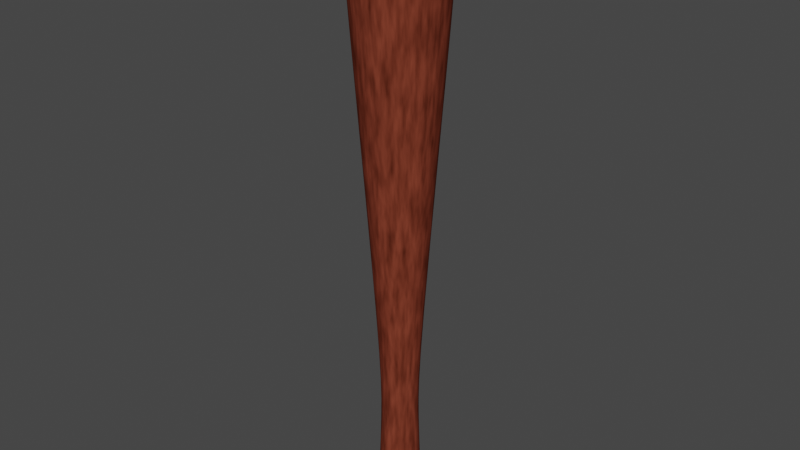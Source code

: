 # Source: bonk_bat.blend  (saved by Blender 3.6.11; exported with 4.5.12 LTS)
import bpy
from mathutils import Matrix  # noqa: F401  (used for matrix-valued properties, if any)

bpy.ops.wm.read_factory_settings(use_empty=True)
scene = bpy.context.scene
scene.name = 'Scene'

# ---- collections
col_collection = bpy.data.collections.new('Collection'); scene.collection.children.link(col_collection)

# ---- materials (node trees are filled in below, after node groups)
mat_material_001 = bpy.data.materials.new('Material.001')
mat_material_001.use_transparent_shadow = False

# ---- node groups
ng_auto_smooth = bpy.data.node_groups.new('Auto Smooth', 'GeometryNodeTree')
_s = ng_auto_smooth.interface.new_socket(name='Geometry', in_out='OUTPUT', socket_type='NodeSocketGeometry')
_s = ng_auto_smooth.interface.new_socket(name='Geometry', in_out='INPUT', socket_type='NodeSocketGeometry')
_s = ng_auto_smooth.interface.new_socket(name='Angle', in_out='INPUT', socket_type='NodeSocketFloat')
_s.subtype = 'ANGLE'
_s.min_value = 0.0
_s.max_value = 3.142
ng_auto_smooth.is_modifier = True
_N = ng_auto_smooth.nodes; _L = ng_auto_smooth.links
n0 = _N.new('NodeGroupOutput'); n0.name = 'Group Output'; n0.location = (480, -100)
n1 = _N.new('NodeGroupInput'); n1.name = 'Group Input'; n1.location = (-420, -300)
n2 = _N.new('NodeGroupInput'); n2.name = 'Group Input.001'; n2.location = (-60, -100)
n3 = _N.new('GeometryNodeSetShadeSmooth'); n3.name = 'Set Shade Smooth'; n3.location = (120, -100)
n3.domain = 'EDGE'
n4 = _N.new('GeometryNodeSetShadeSmooth'); n4.name = 'Set Shade Smooth.001'; n4.location = (300, -100)
n5 = _N.new('GeometryNodeInputMeshEdgeAngle'); n5.name = 'Edge Angle'; n5.location = (-420, -220)
n6 = _N.new('GeometryNodeInputEdgeSmooth'); n6.name = 'Is Edge Smooth'; n6.location = (-60, -160)
n7 = _N.new('GeometryNodeInputShadeSmooth'); n7.name = 'Is Face Smooth'; n7.location = (-240, -340)
n8 = _N.new('FunctionNodeBooleanMath'); n8.name = 'Boolean Math'; n8.location = (-60, -220)
n9 = _N.new('FunctionNodeCompare'); n9.name = 'Compare'; n9.location = (-240, -180)
n9.operation = 'LESS_EQUAL'
_L.new(n5.outputs[0], n9.inputs[0])
_L.new(n4.outputs[0], n0.inputs[0])
_L.new(n1.outputs[1], n9.inputs[1])
_L.new(n9.outputs[0], n8.inputs[0])
_L.new(n7.outputs[0], n8.inputs[1])
_L.new(n2.outputs[0], n3.inputs[0])
_L.new(n6.outputs[0], n3.inputs[1])
_L.new(n3.outputs[0], n4.inputs[0])
_L.new(n8.outputs[0], n3.inputs[2])
n0.is_active_output = True

# ---- material node trees
mat_material_001.use_nodes = True; mat_material_001.node_tree.nodes.clear()
_N = mat_material_001.node_tree.nodes; _L = mat_material_001.node_tree.links
n0 = _N.new('ShaderNodeBsdfPrincipled'); n0.name = 'Principled BSDF'; n0.location = (10, 300)
n0.distribution = 'GGX'
n0.subsurface_method = 'RANDOM_WALK_SKIN'
n0.inputs[2].default_value = 1.0
n0.inputs[3].default_value = 1.45
n0.inputs[11].default_value = 1.134
n0.inputs[13].default_value = 0.0
n0.inputs[27].default_value = (0.0, 0.0, 0.0, 1.0)
n0.inputs[28].default_value = 1.0
n1 = _N.new('ShaderNodeOutputMaterial'); n1.name = 'Material Output'; n1.location = (300, 300)
n2 = _N.new('ShaderNodeTexNoise'); n2.name = 'Noise Texture'; n2.location = (-490, 149)
n2.inputs[2].default_value = 19.0
n3 = _N.new('ShaderNodeMix'); n3.name = 'Mix'; n3.location = (-232, 168)
n3.data_type = 'RGBA'
n3.inputs[6].default_value = (0.01818, 0.003052, 0.0, 1.0)
n3.inputs[7].default_value = (0.3267, 0.07103, 0.03981, 1.0)
_L.new(n0.outputs[0], n1.inputs[0])
_L.new(n3.outputs[2], n0.inputs[0])
_L.new(n2.outputs[0], n3.inputs[0])
n1.is_active_output = True

# ---- world
world_world = bpy.data.worlds.new('World'); scene.world = world_world
world_world.use_nodes = True; world_world.node_tree.nodes.clear()
_N = world_world.node_tree.nodes; _L = world_world.node_tree.links
n0 = _N.new('ShaderNodeOutputWorld'); n0.name = 'World Output'; n0.location = (300, 300)
n1 = _N.new('ShaderNodeBackground'); n1.name = 'Background'; n1.location = (10, 300)
n1.inputs[0].default_value = (0.05088, 0.05088, 0.05088, 1.0)
_L.new(n1.outputs[0], n0.inputs[0])
n0.is_active_output = True
world_world.color = (0.05088, 0.05088, 0.05088)
world_world.use_sun_shadow = False
world_world.sun_shadow_jitter_overblur = 0.0

# ---- meshes
me_cylinder = bpy.data.meshes.new('Cylinder')
me_cylinder.from_pydata([(2.265e-09, 0.3991, -5.914), (1.292e-09, 0.8933, 4.648), (0.07786, 0.3914, -5.914), (0.1743, 0.8761, 4.648), (0.1527, 0.3687, -5.914), (0.3418, 0.8253, 4.648), (0.2217, 0.3319, -5.914), (0.4963, 0.7427, 4.648), (0.2822, 0.2822, -5.914), (0.6316, 0.6316, 4.648), (0.3319, 0.2217, -5.914), (0.7427, 0.4963, 4.648), (0.3687, 0.1527, -5.914), (0.8253, 0.3418, 4.648), (0.3914, 0.07786, -5.914), (0.8761, 0.1743, 4.648), (0.3991, 4.562e-09, -5.914), (0.8933, 1.591e-09, 4.648), (0.3914, -0.07786, -5.914), (0.8761, -0.1743, 4.648), (0.3687, -0.1527, -5.914), (0.8253, -0.3418, 4.648), (0.3319, -0.2217, -5.914), (0.7427, -0.4963, 4.648), (0.2822, -0.2822, -5.914), (0.6316, -0.6316, 4.648), (0.2217, -0.3319, -5.914), (0.4963, -0.7427, 4.648), (0.1527, -0.3687, -5.914), (0.3418, -0.8253, 4.648), (0.07786, -0.3914, -5.914), (0.1743, -0.8761, 4.648), (2.265e-09, -0.3991, -5.914), (1.292e-09, -0.8933, 4.648), (-0.07786, -0.3914, -5.914), (-0.1743, -0.8761, 4.648), (-0.1527, -0.3687, -5.914), (-0.3418, -0.8253, 4.648), (-0.2217, -0.3319, -5.914), (-0.4963, -0.7427, 4.648), (-0.2822, -0.2822, -5.914), (-0.6316, -0.6316, 4.648), (-0.3319, -0.2217, -5.914), (-0.7427, -0.4963, 4.648), (-0.3687, -0.1527, -5.914), (-0.8253, -0.3418, 4.648), (-0.3914, -0.07786, -6.101), (-0.8761, -0.1743, 4.648), (-0.3991, 4.562e-09, -5.914), (-0.8933, 1.591e-09, 4.648), (-0.3914, 0.07786, -5.914), (-0.8761, 0.1743, 4.648), (-0.3687, 0.1527, -5.914), (-0.8253, 0.3418, 4.648), (-0.3319, 0.2217, -5.914), (-0.7427, 0.4963, 4.648), (-0.2822, 0.2822, -5.914), (-0.6316, 0.6316, 4.648), (-0.2217, 0.3319, -5.914), (-0.4963, 0.7427, 4.648), (-0.1527, 0.3687, -5.914), (-0.3418, 0.8253, 4.648), (-0.07786, 0.3914, -5.914), (-0.1743, 0.8761, 4.648), (3.192e-09, 0.3403, -3.19), (0.06639, 0.3338, -3.19), (0.1302, 0.3144, -3.19), (0.1891, 0.283, -3.19), (0.2406, 0.2406, -3.19), (0.283, 0.1891, -3.19), (0.3144, 0.1302, -3.19), (0.3338, 0.06639, -3.19), (0.3403, 3.441e-10, -3.19), (0.3338, -0.06639, -3.19), (0.3144, -0.1302, -3.19), (0.283, -0.1891, -3.19), (0.2406, -0.2406, -3.19), (0.1891, -0.283, -3.19), (0.1302, -0.3144, -3.19), (0.06639, -0.3338, -3.19), (3.192e-09, -0.3403, -3.19), (-0.06639, -0.3338, -3.19), (-0.1302, -0.3144, -3.19), (-0.1891, -0.283, -3.19), (-0.2406, -0.2406, -3.19), (-0.283, -0.1891, -3.19), (-0.3144, -0.1302, -3.19), (-0.3338, -0.06639, -3.377), (-0.3403, 3.441e-10, -3.19), (-0.3338, 0.06639, -3.19), (-0.3144, 0.1302, -3.19), (-0.283, 0.1891, -3.19), (-0.2406, 0.2406, -3.19), (-0.1891, 0.283, -3.19), (-0.1302, 0.3144, -3.19), (-0.06639, 0.3338, -3.19), (0.06639, 0.3338, -4.449), (0.1302, 0.3144, -4.449), (0.1891, 0.283, -4.449), (0.2406, 0.2406, -4.449), (0.283, 0.1891, -4.449), (0.3144, 0.1302, -4.449), (0.3338, 0.06639, -4.449), (0.3403, 3.441e-10, -4.449), (0.3338, -0.06639, -4.449), (0.3144, -0.1302, -4.449), (0.283, -0.1891, -4.449), (0.2406, -0.2406, -4.449), (0.1891, -0.283, -4.449), (0.1302, -0.3144, -4.449), (0.06639, -0.3338, -4.449), (3.192e-09, -0.3403, -4.449), (-0.06639, -0.3338, -4.449), (-0.1302, -0.3144, -4.449), (-0.1891, -0.283, -4.449), (-0.2406, -0.2406, -4.449), (-0.283, -0.1891, -4.449), (-0.3144, -0.1302, -4.449), (-0.3338, -0.06639, -4.637), (-0.3403, 3.441e-10, -4.449), (-0.3338, 0.06639, -4.449), (-0.3144, 0.1302, -4.449), (-0.283, 0.1891, -4.449), (-0.2406, 0.2406, -4.449), (-0.1891, 0.283, -4.449), (-0.1302, 0.3144, -4.449), (-0.06639, 0.3338, -4.449), (3.192e-09, 0.3403, -4.449), (1.222e-08, 0.4131, -5.948), (0.0806, 0.4052, -5.948), (0.1581, 0.3817, -5.948), (0.2295, 0.3435, -5.948), (0.2921, 0.2921, -5.948), (0.3435, 0.2295, -5.948), (0.3817, 0.1581, -5.948), (0.4052, 0.0806, -5.948), (0.4131, 1.391e-08, -5.948), (0.4052, -0.0806, -5.948), (0.3817, -0.1581, -5.948), (0.3435, -0.2295, -5.948), (0.2921, -0.2921, -5.948), (0.2295, -0.3435, -5.948), (0.1581, -0.3817, -5.948), (0.0806, -0.4052, -5.948), (1.222e-08, -0.4131, -5.948), (-0.0806, -0.4052, -5.948), (-0.1581, -0.3817, -5.948), (-0.2295, -0.3435, -5.948), (-0.2921, -0.2921, -5.948), (-0.3435, -0.2295, -5.948), (-0.3817, -0.1581, -5.948), (-0.5106, -0.0806, -6.136), (-0.4131, 1.391e-08, -5.948), (-0.4052, 0.0806, -5.948), (-0.3817, 0.1581, -5.948), (-0.3435, 0.2295, -5.948), (-0.2921, 0.2921, -5.948), (-0.2295, 0.3435, -5.948), (-0.1581, 0.3817, -5.948), (-0.0806, 0.4052, -5.948), (4.396e-08, 0.4131, -6.08), (0.0806, 0.4052, -6.08), (0.1581, 0.3817, -6.08), (0.2295, 0.3435, -6.08), (0.2921, 0.2921, -6.08), (0.3435, 0.2295, -6.08), (0.3817, 0.1581, -6.08), (0.4052, 0.0806, -6.08), (0.4131, 1.391e-08, -6.08), (0.4052, -0.0806, -6.08), (0.3817, -0.1581, -6.08), (0.3435, -0.2295, -6.08), (0.2921, -0.2921, -6.08), (0.2295, -0.3435, -6.08), (0.1581, -0.3817, -6.08), (0.0806, -0.4052, -6.08), (4.396e-08, -0.4131, -6.08), (-0.0806, -0.4052, -6.08), (-0.1581, -0.3817, -6.08), (-0.2295, -0.3435, -6.08), (-0.2921, -0.2921, -6.08), (-0.3435, -0.2295, -6.08), (-0.3817, -0.1581, -6.08), (-0.5106, -0.0806, -6.267), (-0.4131, 1.391e-08, -6.08), (-0.4052, 0.0806, -6.08), (-0.3817, 0.1581, -6.08), (-0.3435, 0.2295, -6.08), (-0.2921, 0.2921, -6.08), (-0.2295, 0.3435, -6.08), (-0.1581, 0.3817, -6.08), (-0.0806, 0.4052, -6.08), (6.016e-08, 0.3503, -6.114), (0.06835, 0.3436, -6.114), (0.1341, 0.3237, -6.114), (0.1946, 0.2913, -6.114), (0.2477, 0.2477, -6.114), (0.2913, 0.1946, -6.114), (0.3237, 0.1341, -6.114), (0.3436, 0.06835, -6.114), (0.3503, 1.335e-08, -6.114), (0.3436, -0.06835, -6.114), (0.3237, -0.1341, -6.114), (0.2913, -0.1946, -6.114), (0.2477, -0.2477, -6.114), (0.1946, -0.2913, -6.114), (0.1341, -0.3237, -6.114), (0.06835, -0.3436, -6.114), (6.016e-08, -0.3503, -6.114), (-0.06835, -0.3436, -6.114), (-0.1341, -0.3237, -6.114), (-0.1946, -0.2913, -6.114), (-0.2477, -0.2477, -6.114), (-0.2913, -0.1946, -6.114), (-0.3237, -0.1341, -6.114), (-0.449, -0.06835, -6.302), (-0.3503, 1.335e-08, -6.114), (-0.3436, 0.06835, -6.114), (-0.3237, 0.1341, -6.114), (-0.2913, 0.1946, -6.114), (-0.2477, 0.2477, -6.114), (-0.1946, 0.2913, -6.114), (-0.1341, 0.3237, -6.114), (-0.06835, 0.3436, -6.114), (-1.643e-07, 0.702, 4.964), (0.137, 0.6886, 4.964), (0.2687, 0.6486, 4.964), (0.39, 0.5837, 4.964), (0.4964, 0.4964, 4.964), (0.5837, 0.39, 4.964), (0.6486, 0.2687, 4.964), (0.6886, 0.137, 4.964), (0.702, 1.25e-09, 4.964), (0.6886, -0.137, 4.964), (0.6486, -0.2687, 4.964), (0.5837, -0.39, 4.964), (0.4964, -0.4964, 4.964), (0.39, -0.5837, 4.964), (0.2687, -0.6486, 4.964), (0.137, -0.6886, 4.964), (-1.643e-07, -0.702, 4.964), (-0.137, -0.6886, 4.964), (-0.2687, -0.6486, 4.964), (-0.39, -0.5837, 4.964), (-0.4964, -0.4964, 4.964), (-0.5837, -0.39, 4.964), (-0.6486, -0.2687, 4.964), (-0.6886, -0.137, 4.777), (-0.702, 1.25e-09, 4.964), (-0.6886, 0.137, 4.964), (-0.6486, 0.2687, 4.964), (-0.5837, 0.39, 4.964), (-0.4964, 0.4964, 4.964), (-0.39, 0.5837, 4.964), (-0.2687, 0.6486, 4.964), (-0.137, 0.6886, 4.964), (-1.318e-07, 0.286, 5.154), (0.05579, 0.2805, 5.154), (0.1094, 0.2642, 5.154), (0.1589, 0.2378, 5.154), (0.2022, 0.2022, 5.154), (0.2378, 0.1589, 5.154), (0.2642, 0.1094, 5.154), (0.2805, 0.05579, 5.154), (0.286, 1.613e-09, 5.154), (0.2805, -0.05579, 5.154), (0.2642, -0.1094, 5.154), (0.2378, -0.1589, 5.154), (0.2022, -0.2022, 5.154), (0.1589, -0.2378, 5.154), (0.1094, -0.2642, 5.154), (0.05579, -0.2805, 5.154), (-1.318e-07, -0.286, 5.154), (-0.05579, -0.2805, 5.154), (-0.1094, -0.2642, 5.154), (-0.1589, -0.2378, 5.154), (-0.2022, -0.2022, 5.154), (-0.2378, -0.1589, 5.154), (-0.2642, -0.1094, 5.154), (-0.2805, -0.05579, 4.966), (-0.286, 1.613e-09, 5.154), (-0.2805, 0.05579, 5.154), (-0.2642, 0.1094, 5.154), (-0.2378, 0.1589, 5.154), (-0.2022, 0.2022, 5.154), (-0.1589, 0.2378, 5.154), (-0.1094, 0.2642, 5.154), (-0.05579, 0.2805, 5.154), (1.235e-09, 0.8977, 4.213), (0.1751, 0.8805, 4.213), (0.3435, 0.8294, 4.213), (0.4987, 0.7464, 4.213), (0.6348, 0.6348, 4.213), (0.7464, 0.4987, 4.213), (0.8294, 0.3435, 4.213), (0.8805, 0.1751, 4.213), (0.8977, 2.199e-09, 4.213), (0.8805, -0.1751, 4.213), (0.8294, -0.3435, 4.213), (0.7464, -0.4987, 4.213), (0.6348, -0.6348, 4.213), (0.4987, -0.7464, 4.213), (0.3435, -0.8294, 4.213), (0.1751, -0.8805, 4.213), (1.235e-09, -0.8977, 4.213), (-0.1751, -0.8805, 4.213), (-0.3435, -0.8294, 4.213), (-0.4987, -0.7464, 4.213), (-0.6348, -0.6348, 4.213), (-0.7464, -0.4987, 4.213), (-0.8294, -0.3435, 4.213), (-0.8805, -0.1751, 4.025), (-0.8977, 2.199e-09, 4.213), (-0.8805, 0.1751, 4.213), (-0.8294, 0.3435, 4.213), (-0.7464, 0.4987, 4.213), (-0.6348, 0.6348, 4.213), (-0.4987, 0.7464, 4.213), (-0.3435, 0.8294, 4.213), (-0.1751, 0.8805, 4.213)], [], [(288, 1, 3, 289), (289, 3, 5, 290), (290, 5, 7, 291), (291, 7, 9, 292), (292, 9, 11, 293), (293, 11, 13, 294), (294, 13, 15, 295), (295, 15, 17, 296), (296, 17, 19, 297), (297, 19, 21, 298), (298, 21, 23, 299), (299, 23, 25, 300), (300, 25, 27, 301), (301, 27, 29, 302), (302, 29, 31, 303), (303, 31, 33, 304), (304, 33, 35, 305), (305, 35, 37, 306), (306, 37, 39, 307), (307, 39, 41, 308), (308, 41, 43, 309), (309, 43, 45, 310), (310, 45, 47, 311), (311, 47, 49, 312), (312, 49, 51, 313), (313, 51, 53, 314), (314, 53, 55, 315), (315, 55, 57, 316), (316, 57, 59, 317), (317, 59, 61, 318), (11, 9, 228, 229), (318, 61, 63, 319), (319, 63, 1, 288), (6, 8, 132, 131), (126, 95, 64, 127), (125, 94, 95, 126), (124, 93, 94, 125), (123, 92, 93, 124), (122, 91, 92, 123), (121, 90, 91, 122), (120, 89, 90, 121), (119, 88, 89, 120), (118, 87, 88, 119), (117, 86, 87, 118), (116, 85, 86, 117), (115, 84, 85, 116), (114, 83, 84, 115), (113, 82, 83, 114), (112, 81, 82, 113), (111, 80, 81, 112), (110, 79, 80, 111), (109, 78, 79, 110), (108, 77, 78, 109), (107, 76, 77, 108), (106, 75, 76, 107), (105, 74, 75, 106), (104, 73, 74, 105), (103, 72, 73, 104), (102, 71, 72, 103), (101, 70, 71, 102), (100, 69, 70, 101), (99, 68, 69, 100), (98, 67, 68, 99), (97, 66, 67, 98), (96, 65, 66, 97), (127, 64, 65, 96), (0, 127, 96, 2), (2, 96, 97, 4), (4, 97, 98, 6), (6, 98, 99, 8), (8, 99, 100, 10), (10, 100, 101, 12), (12, 101, 102, 14), (14, 102, 103, 16), (16, 103, 104, 18), (18, 104, 105, 20), (20, 105, 106, 22), (22, 106, 107, 24), (24, 107, 108, 26), (26, 108, 109, 28), (28, 109, 110, 30), (30, 110, 111, 32), (32, 111, 112, 34), (34, 112, 113, 36), (36, 113, 114, 38), (38, 114, 115, 40), (40, 115, 116, 42), (42, 116, 117, 44), (44, 117, 118, 46), (46, 118, 119, 48), (48, 119, 120, 50), (50, 120, 121, 52), (52, 121, 122, 54), (54, 122, 123, 56), (56, 123, 124, 58), (58, 124, 125, 60), (60, 125, 126, 62), (62, 126, 127, 0), (128, 129, 161, 160), (24, 26, 141, 140), (42, 44, 150, 149), (60, 62, 159, 158), (16, 18, 137, 136), (34, 36, 146, 145), (52, 54, 155, 154), (8, 10, 133, 132), (26, 28, 142, 141), (44, 46, 151, 150), (0, 2, 129, 128), (62, 0, 128, 159), (18, 20, 138, 137), (36, 38, 147, 146), (54, 56, 156, 155), (10, 12, 134, 133), (28, 30, 143, 142), (46, 48, 152, 151), (2, 4, 130, 129), (20, 22, 139, 138), (38, 40, 148, 147), (56, 58, 157, 156), (12, 14, 135, 134), (30, 32, 144, 143), (48, 50, 153, 152), (4, 6, 131, 130), (22, 24, 140, 139), (40, 42, 149, 148), (58, 60, 158, 157), (14, 16, 136, 135), (32, 34, 145, 144), (50, 52, 154, 153), (163, 164, 196, 195), (155, 156, 188, 187), (142, 143, 175, 174), (129, 130, 162, 161), (156, 157, 189, 188), (143, 144, 176, 175), (130, 131, 163, 162), (157, 158, 190, 189), (144, 145, 177, 176), (131, 132, 164, 163), (158, 159, 191, 190), (145, 146, 178, 177), (132, 133, 165, 164), (159, 128, 160, 191), (146, 147, 179, 178), (133, 134, 166, 165), (147, 148, 180, 179), (134, 135, 167, 166), (148, 149, 181, 180), (135, 136, 168, 167), (149, 150, 182, 181), (136, 137, 169, 168), (150, 151, 183, 182), (137, 138, 170, 169), (151, 152, 184, 183), (138, 139, 171, 170), (152, 153, 185, 184), (139, 140, 172, 171), (153, 154, 186, 185), (140, 141, 173, 172), (154, 155, 187, 186), (141, 142, 174, 173), (192, 193, 194, 195, 196, 197, 198, 199, 200, 201, 202, 203, 204, 205, 206, 207, 208, 209, 210, 211, 212, 213, 214, 215, 216, 217, 218, 219, 220, 221, 222, 223), (190, 191, 223, 222), (177, 178, 210, 209), (164, 165, 197, 196), (191, 160, 192, 223), (178, 179, 211, 210), (165, 166, 198, 197), (179, 180, 212, 211), (166, 167, 199, 198), (180, 181, 213, 212), (167, 168, 200, 199), (181, 182, 214, 213), (168, 169, 201, 200), (182, 183, 215, 214), (169, 170, 202, 201), (183, 184, 216, 215), (170, 171, 203, 202), (184, 185, 217, 216), (171, 172, 204, 203), (185, 186, 218, 217), (172, 173, 205, 204), (186, 187, 219, 218), (173, 174, 206, 205), (160, 161, 193, 192), (187, 188, 220, 219), (174, 175, 207, 206), (161, 162, 194, 193), (188, 189, 221, 220), (175, 176, 208, 207), (162, 163, 195, 194), (189, 190, 222, 221), (176, 177, 209, 208), (238, 237, 269, 270), (29, 27, 237, 238), (47, 45, 246, 247), (3, 1, 224, 225), (1, 63, 255, 224), (21, 19, 233, 234), (39, 37, 242, 243), (57, 55, 251, 252), (13, 11, 229, 230), (31, 29, 238, 239), (49, 47, 247, 248), (5, 3, 225, 226), (23, 21, 234, 235), (41, 39, 243, 244), (59, 57, 252, 253), (15, 13, 230, 231), (33, 31, 239, 240), (51, 49, 248, 249), (7, 5, 226, 227), (25, 23, 235, 236), (43, 41, 244, 245), (61, 59, 253, 254), (17, 15, 231, 232), (35, 33, 240, 241), (53, 51, 249, 250), (9, 7, 227, 228), (27, 25, 236, 237), (45, 43, 245, 246), (63, 61, 254, 255), (19, 17, 232, 233), (37, 35, 241, 242), (55, 53, 250, 251), (257, 256, 287, 286, 285, 284, 283, 282, 281, 280, 279, 278, 277, 276, 275, 274, 273, 272, 271, 270, 269, 268, 267, 266, 265, 264, 263, 262, 261, 260, 259, 258), (225, 224, 256, 257), (252, 251, 283, 284), (239, 238, 270, 271), (226, 225, 257, 258), (253, 252, 284, 285), (240, 239, 271, 272), (227, 226, 258, 259), (254, 253, 285, 286), (241, 240, 272, 273), (228, 227, 259, 260), (255, 254, 286, 287), (242, 241, 273, 274), (229, 228, 260, 261), (224, 255, 287, 256), (243, 242, 274, 275), (230, 229, 261, 262), (244, 243, 275, 276), (231, 230, 262, 263), (245, 244, 276, 277), (232, 231, 263, 264), (246, 245, 277, 278), (233, 232, 264, 265), (247, 246, 278, 279), (234, 233, 265, 266), (248, 247, 279, 280), (235, 234, 266, 267), (249, 248, 280, 281), (236, 235, 267, 268), (250, 249, 281, 282), (237, 236, 268, 269), (251, 250, 282, 283), (95, 319, 288, 64), (94, 318, 319, 95), (93, 317, 318, 94), (92, 316, 317, 93), (91, 315, 316, 92), (90, 314, 315, 91), (89, 313, 314, 90), (88, 312, 313, 89), (87, 311, 312, 88), (86, 310, 311, 87), (85, 309, 310, 86), (84, 308, 309, 85), (83, 307, 308, 84), (82, 306, 307, 83), (81, 305, 306, 82), (80, 304, 305, 81), (79, 303, 304, 80), (78, 302, 303, 79), (77, 301, 302, 78), (76, 300, 301, 77), (75, 299, 300, 76), (74, 298, 299, 75), (73, 297, 298, 74), (72, 296, 297, 73), (71, 295, 296, 72), (70, 294, 295, 71), (69, 293, 294, 70), (68, 292, 293, 69), (67, 291, 292, 68), (66, 290, 291, 67), (65, 289, 290, 66), (64, 288, 289, 65)])
me_cylinder.polygons.foreach_set('use_smooth', [True] * 290)
_uv = me_cylinder.uv_layers.new(name='UVMap')
_uv.uv.foreach_set('vector', [1.0, 0.9751, 1.0, 1.0, 0.9688, 1.0, 0.9688, 0.9751, 0.9688, 0.9751, 0.9688, 1.0, 0.9375, 1.0, 0.9375, 0.9751, 0.9375, 0.9751, 0.9375, 1.0, 0.9062, 1.0, 0.9062, 0.9751, 0.9062, 0.9751, 0.9062, 1.0, 0.875, 1.0, 0.875, 0.9751, 0.875, 0.9751, 0.875, 1.0, 0.8438, 1.0, 0.8438, 0.9751, 0.8438, 0.9751, 0.8438, 1.0, 0.8125, 1.0, 0.8125, 0.9751, 0.8125, 0.9751, 0.8125, 1.0, 0.7812, 1.0, 0.7812, 0.9751, 0.7812, 0.9751, 0.7812, 1.0, 0.75, 1.0, 0.75, 0.9751, 0.75, 0.9751, 0.75, 1.0, 0.7188, 1.0, 0.7188, 0.9751, 0.7188, 0.9751, 0.7188, 1.0, 0.6875, 1.0, 0.6875, 0.9751, 0.6875, 0.9751, 0.6875, 1.0, 0.6562, 1.0, 0.6562, 0.9751, 0.6562, 0.9751, 0.6562, 1.0, 0.625, 1.0, 0.625, 0.9751, 0.625, 0.9751, 0.625, 1.0, 0.5938, 1.0, 0.5938, 0.9751, 0.5938, 0.9751, 0.5938, 1.0, 0.5625, 1.0, 0.5625, 0.9751, 0.5625, 0.9751, 0.5625, 1.0, 0.5312, 1.0, 0.5312, 0.9751, 0.5312, 0.9751, 0.5312, 1.0, 0.5, 1.0, 0.5, 0.9751, 0.5, 0.9751, 0.5, 1.0, 0.4688, 1.0, 0.4687, 0.9751, 0.4687, 0.9751, 0.4688, 1.0, 0.4375, 1.0, 0.4375, 0.9751, 0.4375, 0.9751, 0.4375, 1.0, 0.4062, 1.0, 0.4062, 0.9751, 0.4062, 0.9751, 0.4062, 1.0, 0.375, 1.0, 0.375, 0.9751, 0.375, 0.9751, 0.375, 1.0, 0.3438, 1.0, 0.3438, 0.9751, 0.3438, 0.9751, 0.3438, 1.0, 0.3125, 1.0, 0.3125, 0.9751, 0.3125, 0.9751, 0.3125, 1.0, 0.2812, 1.0, 0.2812, 0.9751, 0.2812, 0.9751, 0.2812, 1.0, 0.25, 1.0, 0.25, 0.9751, 0.25, 0.9751, 0.25, 1.0, 0.2188, 1.0, 0.2188, 0.9751, 0.2188, 0.9751, 0.2188, 1.0, 0.1875, 1.0, 0.1875, 0.9751, 0.1875, 0.9751, 0.1875, 1.0, 0.1562, 1.0, 0.1562, 0.9751, 0.1562, 0.9751, 0.1562, 1.0, 0.125, 1.0, 0.125, 0.9751, 0.125, 0.9751, 0.125, 1.0, 0.09375, 1.0, 0.09375, 0.9751, 0.09375, 0.9751, 0.09375, 1.0, 0.0625, 1.0, 0.0625, 0.9751, 0.8438, 1.0, 0.875, 1.0, 0.875, 1.0, 0.8438, 1.0, 0.0625, 0.9751, 0.0625, 1.0, 0.03125, 1.0, 0.03125, 0.9751, 0.03125, 0.9751, 0.03125, 1.0, 0.0, 1.0, 0.0, 0.9751, 0.9062, 0.5, 0.875, 0.5, 0.875, 0.5, 0.9062, 0.5, 0.03125, 0.5895, 0.03125, 0.6791, 0.0, 0.6791, 0.0, 0.5895, 0.0625, 0.5895, 0.0625, 0.6791, 0.03125, 0.6791, 0.03125, 0.5895, 0.09375, 0.5895, 0.09375, 0.6791, 0.0625, 0.6791, 0.0625, 0.5895, 0.125, 0.5895, 0.125, 0.6791, 0.09375, 0.6791, 0.09375, 0.5895, 0.1562, 0.5895, 0.1562, 0.6791, 0.125, 0.6791, 0.125, 0.5895, 0.1875, 0.5895, 0.1875, 0.6791, 0.1562, 0.6791, 0.1562, 0.5895, 0.2188, 0.5895, 0.2188, 0.6791, 0.1875, 0.6791, 0.1875, 0.5895, 0.25, 0.5895, 0.25, 0.6791, 0.2188, 0.6791, 0.2188, 0.5895, 0.2812, 0.5895, 0.2812, 0.6791, 0.25, 0.6791, 0.25, 0.5895, 0.3125, 0.5895, 0.3125, 0.6791, 0.2812, 0.6791, 0.2812, 0.5895, 0.3438, 0.5895, 0.3438, 0.6791, 0.3125, 0.6791, 0.3125, 0.5895, 0.375, 0.5895, 0.375, 0.6791, 0.3438, 0.6791, 0.3438, 0.5895, 0.4062, 0.5895, 0.4062, 0.6791, 0.375, 0.6791, 0.375, 0.5895, 0.4375, 0.5895, 0.4375, 0.6791, 0.4062, 0.6791, 0.4062, 0.5895, 0.4688, 0.5895, 0.4688, 0.6791, 0.4375, 0.6791, 0.4375, 0.5895, 0.5, 0.5895, 0.5, 0.6791, 0.4688, 0.6791, 0.4688, 0.5895, 0.5312, 0.5895, 0.5312, 0.6791, 0.5, 0.6791, 0.5, 0.5895, 0.5625, 0.5895, 0.5625, 0.6791, 0.5312, 0.6791, 0.5312, 0.5895, 0.5938, 0.5895, 0.5938, 0.6791, 0.5625, 0.6791, 0.5625, 0.5895, 0.625, 0.5895, 0.625, 0.6791, 0.5938, 0.6791, 0.5938, 0.5895, 0.6562, 0.5895, 0.6562, 0.6791, 0.625, 0.6791, 0.625, 0.5895, 0.6875, 0.5895, 0.6875, 0.6791, 0.6562, 0.6791, 0.6562, 0.5895, 0.7188, 0.5895, 0.7188, 0.6791, 0.6875, 0.6791, 0.6875, 0.5895, 0.75, 0.5895, 0.75, 0.6791, 0.7188, 0.6791, 0.7188, 0.5895, 0.7812, 0.5895, 0.7812, 0.6791, 0.75, 0.6791, 0.75, 0.5895, 0.8125, 0.5895, 0.8125, 0.6791, 0.7812, 0.6791, 0.7812, 0.5895, 0.8438, 0.5895, 0.8438, 0.6791, 0.8125, 0.6791, 0.8125, 0.5895, 0.875, 0.5895, 0.875, 0.6791, 0.8438, 0.6791, 0.8438, 0.5895, 0.9062, 0.5895, 0.9062, 0.6791, 0.875, 0.6791, 0.875, 0.5895, 0.9375, 0.5895, 0.9375, 0.6791, 0.9062, 0.6791, 0.9062, 0.5895, 0.9688, 0.5895, 0.9688, 0.6791, 0.9375, 0.6791, 0.9375, 0.5895, 1.0, 0.5895, 1.0, 0.6791, 0.9688, 0.6791, 0.9688, 0.5895, 1.0, 0.5, 1.0, 0.5895, 0.9688, 0.5895, 0.9688, 0.5, 0.9688, 0.5, 0.9688, 0.5895, 0.9375, 0.5895, 0.9375, 0.5, 0.9375, 0.5, 0.9375, 0.5895, 0.9062, 0.5895, 0.9062, 0.5, 0.9062, 0.5, 0.9062, 0.5895, 0.875, 0.5895, 0.875, 0.5, 0.875, 0.5, 0.875, 0.5895, 0.8438, 0.5895, 0.8438, 0.5, 0.8438, 0.5, 0.8438, 0.5895, 0.8125, 0.5895, 0.8125, 0.5, 0.8125, 0.5, 0.8125, 0.5895, 0.7812, 0.5895, 0.7812, 0.5, 0.7812, 0.5, 0.7812, 0.5895, 0.75, 0.5895, 0.75, 0.5, 0.75, 0.5, 0.75, 0.5895, 0.7188, 0.5895, 0.7188, 0.5, 0.7188, 0.5, 0.7188, 0.5895, 0.6875, 0.5895, 0.6875, 0.5, 0.6875, 0.5, 0.6875, 0.5895, 0.6562, 0.5895, 0.6562, 0.5, 0.6562, 0.5, 0.6562, 0.5895, 0.625, 0.5895, 0.625, 0.5, 0.625, 0.5, 0.625, 0.5895, 0.5938, 0.5895, 0.5938, 0.5, 0.5938, 0.5, 0.5938, 0.5895, 0.5625, 0.5895, 0.5625, 0.5, 0.5625, 0.5, 0.5625, 0.5895, 0.5312, 0.5895, 0.5312, 0.5, 0.5312, 0.5, 0.5312, 0.5895, 0.5, 0.5895, 0.5, 0.5, 0.5, 0.5, 0.5, 0.5895, 0.4688, 0.5895, 0.4688, 0.5, 0.4688, 0.5, 0.4688, 0.5895, 0.4375, 0.5895, 0.4375, 0.5, 0.4375, 0.5, 0.4375, 0.5895, 0.4062, 0.5895, 0.4062, 0.5, 0.4062, 0.5, 0.4062, 0.5895, 0.375, 0.5895, 0.375, 0.5, 0.375, 0.5, 0.375, 0.5895, 0.3438, 0.5895, 0.3438, 0.5, 0.3438, 0.5, 0.3438, 0.5895, 0.3125, 0.5895, 0.3125, 0.5, 0.3125, 0.5, 0.3125, 0.5895, 0.2812, 0.5895, 0.2812, 0.5, 0.2812, 0.5, 0.2812, 0.5895, 0.25, 0.5895, 0.25, 0.5, 0.25, 0.5, 0.25, 0.5895, 0.2188, 0.5895, 0.2188, 0.5, 0.2188, 0.5, 0.2188, 0.5895, 0.1875, 0.5895, 0.1875, 0.5, 0.1875, 0.5, 0.1875, 0.5895, 0.1562, 0.5895, 0.1562, 0.5, 0.1562, 0.5, 0.1562, 0.5895, 0.125, 0.5895, 0.125, 0.5, 0.125, 0.5, 0.125, 0.5895, 0.09375, 0.5895, 0.09375, 0.5, 0.09375, 0.5, 0.09375, 0.5895, 0.0625, 0.5895, 0.0625, 0.5, 0.0625, 0.5, 0.0625, 0.5895, 0.03125, 0.5895, 0.03125, 0.5, 0.03125, 0.5, 0.03125, 0.5895, 0.0, 0.5895, 0.0, 0.5, 1.0, 0.5, 0.9688, 0.5, 0.9688, 0.5, 1.0, 0.5, 0.625, 0.5, 0.5938, 0.5, 0.5938, 0.5, 0.625, 0.5, 0.3438, 0.5, 0.3125, 0.5, 0.3125, 0.5, 0.3438, 0.5, 0.0625, 0.5, 0.03125, 0.5, 0.03125, 0.5, 0.0625, 0.5, 0.75, 0.5, 0.7188, 0.5, 0.7188, 0.5, 0.75, 0.5, 0.4688, 0.5, 0.4375, 0.5, 0.4375, 0.5, 0.4688, 0.5, 0.1875, 0.5, 0.1562, 0.5, 0.1562, 0.5, 0.1875, 0.5, 0.875, 0.5, 0.8438, 0.5, 0.8438, 0.5, 0.875, 0.5, 0.5938, 0.5, 0.5625, 0.5, 0.5625, 0.5, 0.5938, 0.5, 0.3125, 0.5, 0.2812, 0.5, 0.2812, 0.5, 0.3125, 0.5, 1.0, 0.5, 0.9688, 0.5, 0.9688, 0.5, 1.0, 0.5, 0.03125, 0.5, 0.0, 0.5, 0.0, 0.5, 0.03125, 0.5, 0.7188, 0.5, 0.6875, 0.5, 0.6875, 0.5, 0.7188, 0.5, 0.4375, 0.5, 0.4062, 0.5, 0.4062, 0.5, 0.4375, 0.5, 0.1562, 0.5, 0.125, 0.5, 0.125, 0.5, 0.1562, 0.5, 0.8438, 0.5, 0.8125, 0.5, 0.8125, 0.5, 0.8438, 0.5, 0.5625, 0.5, 0.5312, 0.5, 0.5312, 0.5, 0.5625, 0.5, 0.2812, 0.5, 0.25, 0.5, 0.25, 0.5, 0.2812, 0.5, 0.9688, 0.5, 0.9375, 0.5, 0.9375, 0.5, 0.9688, 0.5, 0.6875, 0.5, 0.6562, 0.5, 0.6562, 0.5, 0.6875, 0.5, 0.4062, 0.5, 0.375, 0.5, 0.375, 0.5, 0.4062, 0.5, 0.125, 0.5, 0.09375, 0.5, 0.09375, 0.5, 0.125, 0.5, 0.8125, 0.5, 0.7812, 0.5, 0.7812, 0.5, 0.8125, 0.5, 0.5312, 0.5, 0.5, 0.5, 0.5, 0.5, 0.5312, 0.5, 0.25, 0.5, 0.2188, 0.5, 0.2188, 0.5, 0.25, 0.5, 0.9375, 0.5, 0.9062, 0.5, 0.9062, 0.5, 0.9375, 0.5, 0.6562, 0.5, 0.625, 0.5, 0.625, 0.5, 0.6562, 0.5, 0.375, 0.5, 0.3438, 0.5, 0.3438, 0.5, 0.375, 0.5, 0.09375, 0.5, 0.0625, 0.5, 0.0625, 0.5, 0.09375, 0.5, 0.7812, 0.5, 0.75, 0.5, 0.75, 0.5, 0.7812, 0.5, 0.5, 0.5, 0.4688, 0.5, 0.4688, 0.5, 0.5, 0.5, 0.2188, 0.5, 0.1875, 0.5, 0.1875, 0.5, 0.2188, 0.5, 0.9062, 0.5, 0.875, 0.5, 0.875, 0.5, 0.9062, 0.5, 0.1562, 0.5, 0.125, 0.5, 0.125, 0.5, 0.1562, 0.5, 0.5625, 0.5, 0.5312, 0.5, 0.5312, 0.5, 0.5625, 0.5, 0.9688, 0.5, 0.9375, 0.5, 0.9375, 0.5, 0.9688, 0.5, 0.125, 0.5, 0.09375, 0.5, 0.09375, 0.5, 0.125, 0.5, 0.5312, 0.5, 0.5, 0.5, 0.5, 0.5, 0.5312, 0.5, 0.9375, 0.5, 0.9062, 0.5, 0.9062, 0.5, 0.9375, 0.5, 0.09375, 0.5, 0.0625, 0.5, 0.0625, 0.5, 0.09375, 0.5, 0.5, 0.5, 0.4688, 0.5, 0.4688, 0.5, 0.5, 0.5, 0.9062, 0.5, 0.875, 0.5, 0.875, 0.5, 0.9062, 0.5, 0.0625, 0.5, 0.03125, 0.5, 0.03125, 0.5, 0.0625, 0.5, 0.4688, 0.5, 0.4375, 0.5, 0.4375, 0.5, 0.4688, 0.5, 0.875, 0.5, 0.8438, 0.5, 0.8438, 0.5, 0.875, 0.5, 0.03125, 0.5, 0.0, 0.5, 0.0, 0.5, 0.03125, 0.5, 0.4375, 0.5, 0.4062, 0.5, 0.4062, 0.5, 0.4375, 0.5, 0.8438, 0.5, 0.8125, 0.5, 0.8125, 0.5, 0.8438, 0.5, 0.4062, 0.5, 0.375, 0.5, 0.375, 0.5, 0.4062, 0.5, 0.8125, 0.5, 0.7812, 0.5, 0.7812, 0.5, 0.8125, 0.5, 0.375, 0.5, 0.3438, 0.5, 0.3438, 0.5, 0.375, 0.5, 0.7812, 0.5, 0.75, 0.5, 0.75, 0.5, 0.7812, 0.5, 0.3438, 0.5, 0.3125, 0.5, 0.3125, 0.5, 0.3438, 0.5, 0.75, 0.5, 0.7188, 0.5, 0.7188, 0.5, 0.75, 0.5, 0.3125, 0.5, 0.2812, 0.5, 0.2812, 0.5, 0.3125, 0.5, 0.7188, 0.5, 0.6875, 0.5, 0.6875, 0.5, 0.7188, 0.5, 0.2812, 0.5, 0.25, 0.5, 0.25, 0.5, 0.2812, 0.5, 0.6875, 0.5, 0.6562, 0.5, 0.6562, 0.5, 0.6875, 0.5, 0.25, 0.5, 0.2188, 0.5, 0.2188, 0.5, 0.25, 0.5, 0.6562, 0.5, 0.625, 0.5, 0.625, 0.5, 0.6562, 0.5, 0.2188, 0.5, 0.1875, 0.5, 0.1875, 0.5, 0.2188, 0.5, 0.625, 0.5, 0.5938, 0.5, 0.5938, 0.5, 0.625, 0.5, 0.1875, 0.5, 0.1562, 0.5, 0.1562, 0.5, 0.1875, 0.5, 0.5938, 0.5, 0.5625, 0.5, 0.5625, 0.5, 0.5938, 0.5, 0.75, 0.49, 0.7968, 0.4854, 0.8418, 0.4717, 0.8833, 0.4496, 0.9197, 0.4197, 0.9496, 0.3833, 0.9717, 0.3418, 0.9854, 0.2968, 0.99, 0.25, 0.9854, 0.2032, 0.9717, 0.1582, 0.9496, 0.1167, 0.9197, 0.08029, 0.8833, 0.05045, 0.8418, 0.02827, 0.7968, 0.01461, 0.75, 0.01, 0.7032, 0.01461, 0.6582, 0.02827, 0.6167, 0.05045, 0.5803, 0.08029, 0.5504, 0.1167, 0.5283, 0.1582, 0.5146, 0.2032, 0.51, 0.25, 0.5146, 0.2968, 0.5283, 0.3418, 0.5504, 0.3833, 0.5803, 0.4197, 0.6167, 0.4496, 0.6582, 0.4717, 0.7032, 0.4854, 0.0625, 0.5, 0.03125, 0.5, 0.03125, 0.5, 0.0625, 0.5, 0.4688, 0.5, 0.4375, 0.5, 0.4375, 0.5, 0.4688, 0.5, 0.875, 0.5, 0.8438, 0.5, 0.8438, 0.5, 0.875, 0.5, 0.03125, 0.5, 0.0, 0.5, 0.0, 0.5, 0.03125, 0.5, 0.4375, 0.5, 0.4062, 0.5, 0.4062, 0.5, 0.4375, 0.5, 0.8438, 0.5, 0.8125, 0.5, 0.8125, 0.5, 0.8438, 0.5, 0.4062, 0.5, 0.375, 0.5, 0.375, 0.5, 0.4062, 0.5, 0.8125, 0.5, 0.7812, 0.5, 0.7812, 0.5, 0.8125, 0.5, 0.375, 0.5, 0.3438, 0.5, 0.3438, 0.5, 0.375, 0.5, 0.7812, 0.5, 0.75, 0.5, 0.75, 0.5, 0.7812, 0.5, 0.3438, 0.5, 0.3125, 0.5, 0.3125, 0.5, 0.3438, 0.5, 0.75, 0.5, 0.7188, 0.5, 0.7188, 0.5, 0.75, 0.5, 0.3125, 0.5, 0.2812, 0.5, 0.2812, 0.5, 0.3125, 0.5, 0.7188, 0.5, 0.6875, 0.5, 0.6875, 0.5, 0.7188, 0.5, 0.2812, 0.5, 0.25, 0.5, 0.25, 0.5, 0.2812, 0.5, 0.6875, 0.5, 0.6562, 0.5, 0.6562, 0.5, 0.6875, 0.5, 0.25, 0.5, 0.2188, 0.5, 0.2188, 0.5, 0.25, 0.5, 0.6562, 0.5, 0.625, 0.5, 0.625, 0.5, 0.6562, 0.5, 0.2188, 0.5, 0.1875, 0.5, 0.1875, 0.5, 0.2188, 0.5, 0.625, 0.5, 0.5938, 0.5, 0.5938, 0.5, 0.625, 0.5, 0.1875, 0.5, 0.1562, 0.5, 0.1562, 0.5, 0.1875, 0.5, 0.5938, 0.5, 0.5625, 0.5, 0.5625, 0.5, 0.5938, 0.5, 1.0, 0.5, 0.9688, 0.5, 0.9688, 0.5, 1.0, 0.5, 0.1562, 0.5, 0.125, 0.5, 0.125, 0.5, 0.1562, 0.5, 0.5625, 0.5, 0.5312, 0.5, 0.5312, 0.5, 0.5625, 0.5, 0.9688, 0.5, 0.9375, 0.5, 0.9375, 0.5, 0.9688, 0.5, 0.125, 0.5, 0.09375, 0.5, 0.09375, 0.5, 0.125, 0.5, 0.5312, 0.5, 0.5, 0.5, 0.5, 0.5, 0.5312, 0.5, 0.9375, 0.5, 0.9062, 0.5, 0.9062, 0.5, 0.9375, 0.5, 0.09375, 0.5, 0.0625, 0.5, 0.0625, 0.5, 0.09375, 0.5, 0.5, 0.5, 0.4688, 0.5, 0.4688, 0.5, 0.5, 0.5, 0.5625, 1.0, 0.5938, 1.0, 0.5938, 1.0, 0.5625, 1.0, 0.5625, 1.0, 0.5938, 1.0, 0.5938, 1.0, 0.5625, 1.0, 0.2812, 1.0, 0.3125, 1.0, 0.3125, 1.0, 0.2812, 1.0, 0.9688, 1.0, 1.0, 1.0, 1.0, 1.0, 0.9688, 1.0, 0.0, 1.0, 0.03125, 1.0, 0.03125, 1.0, 0.0, 1.0, 0.6875, 1.0, 0.7188, 1.0, 0.7188, 1.0, 0.6875, 1.0, 0.4062, 1.0, 0.4375, 1.0, 0.4375, 1.0, 0.4062, 1.0, 0.125, 1.0, 0.1562, 1.0, 0.1562, 1.0, 0.125, 1.0, 0.8125, 1.0, 0.8438, 1.0, 0.8438, 1.0, 0.8125, 1.0, 0.5312, 1.0, 0.5625, 1.0, 0.5625, 1.0, 0.5312, 1.0, 0.25, 1.0, 0.2812, 1.0, 0.2812, 1.0, 0.25, 1.0, 0.9375, 1.0, 0.9688, 1.0, 0.9688, 1.0, 0.9375, 1.0, 0.6562, 1.0, 0.6875, 1.0, 0.6875, 1.0, 0.6562, 1.0, 0.375, 1.0, 0.4062, 1.0, 0.4062, 1.0, 0.375, 1.0, 0.09375, 1.0, 0.125, 1.0, 0.125, 1.0, 0.09375, 1.0, 0.7812, 1.0, 0.8125, 1.0, 0.8125, 1.0, 0.7812, 1.0, 0.5, 1.0, 0.5312, 1.0, 0.5312, 1.0, 0.5, 1.0, 0.2188, 1.0, 0.25, 1.0, 0.25, 1.0, 0.2188, 1.0, 0.9062, 1.0, 0.9375, 1.0, 0.9375, 1.0, 0.9062, 1.0, 0.625, 1.0, 0.6562, 1.0, 0.6562, 1.0, 0.625, 1.0, 0.3438, 1.0, 0.375, 1.0, 0.375, 1.0, 0.3438, 1.0, 0.0625, 1.0, 0.09375, 1.0, 0.09375, 1.0, 0.0625, 1.0, 0.75, 1.0, 0.7812, 1.0, 0.7812, 1.0, 0.75, 1.0, 0.4688, 1.0, 0.5, 1.0, 0.5, 1.0, 0.4688, 1.0, 0.1875, 1.0, 0.2188, 1.0, 0.2188, 1.0, 0.1875, 1.0, 0.875, 1.0, 0.9062, 1.0, 0.9062, 1.0, 0.875, 1.0, 0.5938, 1.0, 0.625, 1.0, 0.625, 1.0, 0.5938, 1.0, 0.3125, 1.0, 0.3438, 1.0, 0.3438, 1.0, 0.3125, 1.0, 0.03125, 1.0, 0.0625, 1.0, 0.0625, 1.0, 0.03125, 1.0, 0.7188, 1.0, 0.75, 1.0, 0.75, 1.0, 0.7188, 1.0, 0.4375, 1.0, 0.4688, 1.0, 0.4688, 1.0, 0.4375, 1.0, 0.1562, 1.0, 0.1875, 1.0, 0.1875, 1.0, 0.1562, 1.0, 0.2968, 0.4854, 0.25, 0.49, 0.2032, 0.4854, 0.1582, 0.4717, 0.1167, 0.4496, 0.08029, 0.4197, 0.05045, 0.3833, 0.02827, 0.3418, 0.01461, 0.2968, 0.01, 0.25, 0.01461, 0.2032, 0.02827, 0.1582, 0.05045, 0.1167, 0.08029, 0.08029, 0.1167, 0.05045, 0.1582, 0.02827, 0.2032, 0.01461, 0.25, 0.01, 0.2968, 0.01461, 0.3418, 0.02827, 0.3833, 0.05045, 0.4197, 0.08029, 0.4496, 0.1167, 0.4717, 0.1582, 0.4854, 0.2032, 0.49, 0.25, 0.4854, 0.2968, 0.4717, 0.3418, 0.4496, 0.3833, 0.4197, 0.4197, 0.3833, 0.4496, 0.3418, 0.4717, 0.9688, 1.0, 1.0, 1.0, 1.0, 1.0, 0.9688, 1.0, 0.125, 1.0, 0.1562, 1.0, 0.1562, 1.0, 0.125, 1.0, 0.5312, 1.0, 0.5625, 1.0, 0.5625, 1.0, 0.5312, 1.0, 0.9375, 1.0, 0.9688, 1.0, 0.9688, 1.0, 0.9375, 1.0, 0.09375, 1.0, 0.125, 1.0, 0.125, 1.0, 0.09375, 1.0, 0.5, 1.0, 0.5312, 1.0, 0.5312, 1.0, 0.5, 1.0, 0.9062, 1.0, 0.9375, 1.0, 0.9375, 1.0, 0.9062, 1.0, 0.0625, 1.0, 0.09375, 1.0, 0.09375, 1.0, 0.0625, 1.0, 0.4688, 1.0, 0.5, 1.0, 0.5, 1.0, 0.4688, 1.0, 0.875, 1.0, 0.9062, 1.0, 0.9062, 1.0, 0.875, 1.0, 0.03125, 1.0, 0.0625, 1.0, 0.0625, 1.0, 0.03125, 1.0, 0.4375, 1.0, 0.4688, 1.0, 0.4688, 1.0, 0.4375, 1.0, 0.8438, 1.0, 0.875, 1.0, 0.875, 1.0, 0.8438, 1.0, 0.0, 1.0, 0.03125, 1.0, 0.03125, 1.0, 0.0, 1.0, 0.4062, 1.0, 0.4375, 1.0, 0.4375, 1.0, 0.4062, 1.0, 0.8125, 1.0, 0.8438, 1.0, 0.8438, 1.0, 0.8125, 1.0, 0.375, 1.0, 0.4062, 1.0, 0.4062, 1.0, 0.375, 1.0, 0.7812, 1.0, 0.8125, 1.0, 0.8125, 1.0, 0.7812, 1.0, 0.3438, 1.0, 0.375, 1.0, 0.375, 1.0, 0.3438, 1.0, 0.75, 1.0, 0.7812, 1.0, 0.7812, 1.0, 0.75, 1.0, 0.3125, 1.0, 0.3438, 1.0, 0.3438, 1.0, 0.3125, 1.0, 0.7188, 1.0, 0.75, 1.0, 0.75, 1.0, 0.7188, 1.0, 0.2812, 1.0, 0.3125, 1.0, 0.3125, 1.0, 0.2812, 1.0, 0.6875, 1.0, 0.7188, 1.0, 0.7188, 1.0, 0.6875, 1.0, 0.25, 1.0, 0.2812, 1.0, 0.2812, 1.0, 0.25, 1.0, 0.6562, 1.0, 0.6875, 1.0, 0.6875, 1.0, 0.6562, 1.0, 0.2188, 1.0, 0.25, 1.0, 0.25, 1.0, 0.2188, 1.0, 0.625, 1.0, 0.6562, 1.0, 0.6562, 1.0, 0.625, 1.0, 0.1875, 1.0, 0.2188, 1.0, 0.2188, 1.0, 0.1875, 1.0, 0.5938, 1.0, 0.625, 1.0, 0.625, 1.0, 0.5938, 1.0, 0.1562, 1.0, 0.1875, 1.0, 0.1875, 1.0, 0.1562, 1.0, 0.03125, 0.6791, 0.03125, 0.9751, 0.0, 0.9751, 0.0, 0.6791, 0.0625, 0.6791, 0.0625, 0.9751, 0.03125, 0.9751, 0.03125, 0.6791, 0.09375, 0.6791, 0.09375, 0.9751, 0.0625, 0.9751, 0.0625, 0.6791, 0.125, 0.6791, 0.125, 0.9751, 0.09375, 0.9751, 0.09375, 0.6791, 0.1562, 0.6791, 0.1562, 0.9751, 0.125, 0.9751, 0.125, 0.6791, 0.1875, 0.6791, 0.1875, 0.9751, 0.1562, 0.9751, 0.1562, 0.6791, 0.2188, 0.6791, 0.2188, 0.9751, 0.1875, 0.9751, 0.1875, 0.6791, 0.25, 0.6791, 0.25, 0.9751, 0.2188, 0.9751, 0.2188, 0.6791, 0.2812, 0.6791, 0.2812, 0.9751, 0.25, 0.9751, 0.25, 0.6791, 0.3125, 0.6791, 0.3125, 0.9751, 0.2812, 0.9751, 0.2812, 0.6791, 0.3438, 0.6791, 0.3438, 0.9751, 0.3125, 0.9751, 0.3125, 0.6791, 0.375, 0.6791, 0.375, 0.9751, 0.3438, 0.9751, 0.3438, 0.6791, 0.4062, 0.6791, 0.4062, 0.9751, 0.375, 0.9751, 0.375, 0.6791, 0.4375, 0.6791, 0.4375, 0.9751, 0.4062, 0.9751, 0.4062, 0.6791, 0.4688, 0.6791, 0.4687, 0.9751, 0.4375, 0.9751, 0.4375, 0.6791, 0.5, 0.6791, 0.5, 0.9751, 0.4687, 0.9751, 0.4688, 0.6791, 0.5312, 0.6791, 0.5312, 0.9751, 0.5, 0.9751, 0.5, 0.6791, 0.5625, 0.6791, 0.5625, 0.9751, 0.5312, 0.9751, 0.5312, 0.6791, 0.5938, 0.6791, 0.5938, 0.9751, 0.5625, 0.9751, 0.5625, 0.6791, 0.625, 0.6791, 0.625, 0.9751, 0.5938, 0.9751, 0.5938, 0.6791, 0.6562, 0.6791, 0.6562, 0.9751, 0.625, 0.9751, 0.625, 0.6791, 0.6875, 0.6791, 0.6875, 0.9751, 0.6562, 0.9751, 0.6562, 0.6791, 0.7188, 0.6791, 0.7188, 0.9751, 0.6875, 0.9751, 0.6875, 0.6791, 0.75, 0.6791, 0.75, 0.9751, 0.7188, 0.9751, 0.7188, 0.6791, 0.7812, 0.6791, 0.7812, 0.9751, 0.75, 0.9751, 0.75, 0.6791, 0.8125, 0.6791, 0.8125, 0.9751, 0.7812, 0.9751, 0.7812, 0.6791, 0.8438, 0.6791, 0.8438, 0.9751, 0.8125, 0.9751, 0.8125, 0.6791, 0.875, 0.6791, 0.875, 0.9751, 0.8438, 0.9751, 0.8438, 0.6791, 0.9062, 0.6791, 0.9062, 0.9751, 0.875, 0.9751, 0.875, 0.6791, 0.9375, 0.6791, 0.9375, 0.9751, 0.9062, 0.9751, 0.9062, 0.6791, 0.9688, 0.6791, 0.9688, 0.9751, 0.9375, 0.9751, 0.9375, 0.6791, 1.0, 0.6791, 1.0, 0.9751, 0.9688, 0.9751, 0.9688, 0.6791])
me_cylinder.materials.append(mat_material_001)
me_cylinder.update()

# ---- objects
ob_cylinder = bpy.data.objects.new('Cylinder', me_cylinder)

# ---- transforms, parenting, visibility, modifiers, constraints
ob_cylinder.location = (0.0, 0.0, 0.0)
_m = ob_cylinder.modifiers.new('Subdivision', 'SUBSURF')
_m = ob_cylinder.modifiers.new('Auto Smooth', 'NODES')
_m.node_group = ng_auto_smooth
_gi = [s.identifier for s in ng_auto_smooth.interface.items_tree if s.item_type == 'SOCKET' and s.in_out == 'INPUT']
_m[_gi[1]] = 0.5236  # Angle

# ---- collection membership
col_collection.objects.link(ob_cylinder)

# ---- scene / render settings (as saved in the file)
scene.frame_start = 1; scene.frame_end = 250; scene.frame_set(1)
scene.render.engine = 'BLENDER_EEVEE_NEXT'
scene.cycles.sampling_pattern = 'TABULATED_SOBOL'
scene.view_settings.view_transform = 'Filmic'
bpy.context.view_layer.update()

# ---- added for rendering (the .blend has no active camera and no usable light): camera, sun
cam_auto = bpy.data.cameras.new('AutoCamera')
cam_auto.lens = 50.0
cam_auto.sensor_width = 36.0
cam_auto.clip_end = 1000.0
ob_auto_camera = bpy.data.objects.new('AutoCamera', cam_auto)
scene.collection.objects.link(ob_auto_camera)
ob_auto_camera.location = (10.7547, -12.9057, 8.06889)
ob_auto_camera.rotation_euler = (1.09748, -7.21219e-08, 0.694738)
scene.camera = ob_auto_camera
light_auto_sun = bpy.data.lights.new('AutoSun', 'SUN')
light_auto_sun.energy = 3.0
light_auto_sun.angle = 0.0523599
ob_auto_sun = bpy.data.objects.new('AutoSun', light_auto_sun)
scene.collection.objects.link(ob_auto_sun)
ob_auto_sun.rotation_euler = (0.872665, 0.174533, 0.523599)
bpy.context.view_layer.update()
